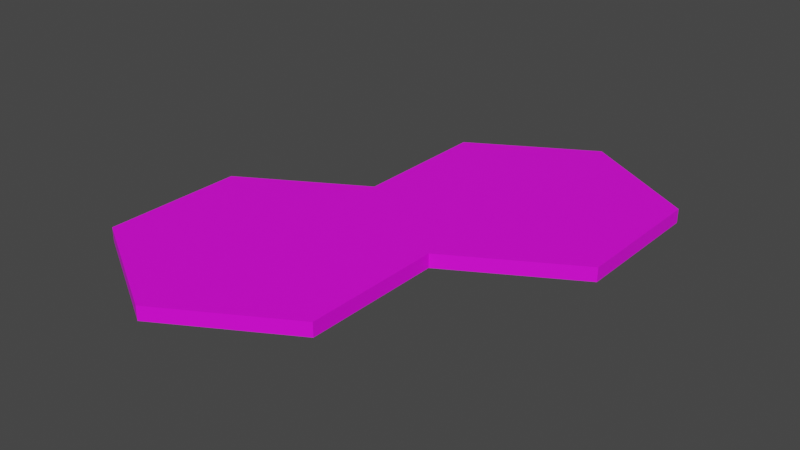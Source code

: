 # Source: two-hexes-model.blend  (saved by Blender 2.91.10; exported with 4.5.12 LTS)
import bpy
from mathutils import Matrix  # noqa: F401  (used for matrix-valued properties, if any)

bpy.ops.wm.read_factory_settings(use_empty=True)
scene = bpy.context.scene
scene.name = 'Scene'

# ---- collections
col_collection = bpy.data.collections.new('Collection'); scene.collection.children.link(col_collection)

# ---- images (referenced by path relative to the original .blend; pixels are not part of the script)
import os
ASSET_DIR = os.environ.get("B2B_ASSET_DIR", "")  # directory of the original .blend (textures are referenced by path, not embedded)
HERE = os.path.dirname(os.path.abspath(__file__))  # packed textures are extracted next to this script under _unpacked/

def load_image(name, relpath, width, height, colorspace="sRGB"):
    """Load a texture the original file referenced (path relative to the .blend, or extracted next to this script)."""
    p = next((c for c in (os.path.join(HERE, relpath), os.path.join(ASSET_DIR, relpath)) if relpath and os.path.exists(c)), "")
    if p:
        img = bpy.data.images.load(p, check_existing=True)
        img.name = name
    else:  # same state as the original file: an image datablock whose file is absent (Cycles renders it pink)
        img = bpy.data.images.new(name, width, height)
        img.source = "FILE"
        img.filepath = "//" + (relpath or name)
    img.colorspace_settings.name = colorspace
    return img
img_two_hexes_example_png = load_image('two-hexes-example.png', 'two-hexes-example.png', 1024, 1024, 'sRGB')

# ---- materials (node trees are filled in below, after node groups)
mat_material_001 = bpy.data.materials.new('Material.001')
mat_material_001.use_transparent_shadow = False

# ---- material node trees
mat_material_001.use_nodes = True; mat_material_001.node_tree.nodes.clear()
_N = mat_material_001.node_tree.nodes; _L = mat_material_001.node_tree.links
n0 = _N.new('ShaderNodeBsdfPrincipled'); n0.name = 'Principled BSDF'; n0.location = (10, 300)
n0.distribution = 'GGX'
n0.subsurface_method = 'BURLEY'
n0.inputs[3].default_value = 1.45
n0.inputs[27].default_value = (0.0, 0.0, 0.0, 1.0)
n0.inputs[28].default_value = 1.0
n1 = _N.new('ShaderNodeOutputMaterial'); n1.name = 'Material Output'; n1.location = (300, 300)
n2 = _N.new('ShaderNodeTexImage'); n2.name = 'Image Texture'; n2.location = (-280, 280)
n2.image = img_two_hexes_example_png
_L.new(n0.outputs[0], n1.inputs[0])
_L.new(n2.outputs[0], n0.inputs[0])
n1.is_active_output = True

# ---- world
world_world = bpy.data.worlds.new('World'); scene.world = world_world
world_world.use_nodes = True; world_world.node_tree.nodes.clear()
_N = world_world.node_tree.nodes; _L = world_world.node_tree.links
n0 = _N.new('ShaderNodeOutputWorld'); n0.name = 'World Output'; n0.location = (300, 300)
n1 = _N.new('ShaderNodeBackground'); n1.name = 'Background'; n1.location = (10, 300)
n1.inputs[0].default_value = (0.05088, 0.05088, 0.05088, 1.0)
_L.new(n1.outputs[0], n0.inputs[0])
n0.is_active_output = True
world_world.color = (0.05088, 0.05088, 0.05088)
world_world.use_sun_shadow = False
world_world.sun_shadow_jitter_overblur = 0.0

# ---- meshes
me_cylinder = bpy.data.meshes.new('Cylinder')
me_cylinder.from_pydata([(0.0, 1.0, -0.04955), (0.0, 1.0, 0.04955), (0.866, 0.5, 0.04955), (0.866, -0.5, -0.04955), (0.866, -0.5, 0.04955), (-8.742e-08, -1.0, -0.04955), (-8.742e-08, -1.0, 0.04955), (-0.866, -0.5, -0.04955), (-0.866, -0.5, 0.04955), (-0.866, 0.5, -0.04955), (-0.866, 0.5, 0.04955), (0.866, 2.5, -0.04955), (0.866, 2.5, 0.04955), (1.732, 2.0, -0.04955), (1.732, 2.0, 0.04955), (1.732, 1.0, -0.04955), (1.732, 1.0, 0.04955), (0.866, 0.5, -0.04955), (0.0, 2.0, -0.04955), (0.0, 2.0, 0.04955)], [], [(2, 3, 17), (4, 5, 3), (6, 7, 5), (1, 8, 4), (8, 9, 7), (10, 0, 9), (7, 9, 17), (2, 4, 3), (4, 6, 5), (6, 8, 7), (4, 2, 1), (1, 10, 8), (8, 6, 4), (8, 10, 9), (10, 1, 0), (9, 0, 17), (17, 3, 5), (5, 7, 17), (12, 13, 11), (14, 15, 13), (16, 17, 15), (12, 1, 16), (1, 18, 0), (19, 11, 18), (0, 18, 13), (12, 14, 13), (14, 16, 15), (16, 2, 17), (16, 14, 12), (12, 19, 1), (1, 2, 16), (1, 19, 18), (19, 12, 11), (18, 11, 13), (13, 15, 17), (17, 0, 13)])
_uv = me_cylinder.uv_layers.new(name='UVMap')
_uv.uv.foreach_set('vector', [0.9215, 0.7696, 0.9397, 0.5867, 0.9397, 0.7696, 0.9583, 0.9525, 0.9765, 0.7696, 0.9765, 0.9525, 0.9583, 0.7696, 0.9765, 0.5867, 0.9765, 0.7696, 0.4484, 0.613, 0.8919, 0.613, 0.6702, 0.9971, 0.9767, 0.9525, 0.9949, 0.7696, 0.9949, 0.9525, 0.9767, 0.7696, 0.9949, 0.5867, 0.9949, 0.7696, 0.1056, 0.1331, 0.3274, 0.005105, 0.5491, 0.3892, 0.9215, 0.7696, 0.9215, 0.5867, 0.9397, 0.5867, 0.9583, 0.9525, 0.9583, 0.7696, 0.9765, 0.7696, 0.9583, 0.7696, 0.9583, 0.5867, 0.9765, 0.5867, 0.6702, 0.9971, 0.4484, 0.8691, 0.4484, 0.613, 0.4484, 0.613, 0.6702, 0.485, 0.8919, 0.613, 0.8919, 0.613, 0.8919, 0.8691, 0.6702, 0.9971, 0.9767, 0.9525, 0.9767, 0.7696, 0.9949, 0.7696, 0.9767, 0.7696, 0.9767, 0.5867, 0.9949, 0.5867, 0.3274, 0.005105, 0.5491, 0.1331, 0.5491, 0.3892, 0.5491, 0.3892, 0.3274, 0.5173, 0.1056, 0.3892, 0.1056, 0.3892, 0.1056, 0.1331, 0.5491, 0.3892, 0.9399, 0.9525, 0.9581, 0.7696, 0.9581, 0.9525, 0.9399, 0.7696, 0.9581, 0.5867, 0.9581, 0.7696, 0.9215, 0.9525, 0.9397, 0.7696, 0.9397, 0.9525, 0.004851, 0.613, 0.4484, 0.613, 0.2266, 0.9971, 0.9031, 0.9525, 0.9213, 0.7696, 0.9213, 0.9525, 0.9031, 0.7696, 0.9213, 0.5867, 0.9213, 0.7696, 0.5491, 0.1331, 0.7709, 0.005105, 0.9927, 0.3892, 0.9399, 0.9525, 0.9399, 0.7696, 0.9581, 0.7696, 0.9399, 0.7696, 0.9399, 0.5867, 0.9581, 0.5867, 0.9215, 0.9525, 0.9215, 0.7696, 0.9397, 0.7696, 0.2266, 0.9971, 0.004851, 0.8691, 0.004851, 0.613, 0.004851, 0.613, 0.2266, 0.485, 0.4484, 0.613, 0.4484, 0.613, 0.4484, 0.8691, 0.2266, 0.9971, 0.9031, 0.9525, 0.9031, 0.7696, 0.9213, 0.7696, 0.9031, 0.7696, 0.9031, 0.5867, 0.9213, 0.5867, 0.7709, 0.005105, 0.9927, 0.1331, 0.9927, 0.3892, 0.9927, 0.3892, 0.7709, 0.5173, 0.5491, 0.3892, 0.5491, 0.3892, 0.5491, 0.1331, 0.9927, 0.3892])
me_cylinder.materials.append(mat_material_001)
me_cylinder.use_remesh_fix_poles = True
me_cylinder.use_remesh_preserve_attributes = False
me_cylinder.use_mirror_vertex_groups = False
me_cylinder.update()

# ---- objects
ob_cylinder = bpy.data.objects.new('Cylinder', me_cylinder)

# ---- transforms, parenting, visibility, modifiers, constraints
ob_cylinder.location = (0.0, -1.227, 0.0)
ob_cylinder.lock_scale = (True, True, True)
ob_cylinder.lineart.crease_threshold = 0.0

# ---- collection membership
col_collection.objects.link(ob_cylinder)

# ---- scene / render settings (as saved in the file)
scene.frame_start = 1; scene.frame_end = 250; scene.frame_set(1)
scene.render.engine = 'BLENDER_EEVEE_NEXT'
scene.cycles.use_denoising = False
scene.cycles.samples = 128
scene.cycles.sampling_pattern = 'TABULATED_SOBOL'
scene.cycles.use_adaptive_sampling = False
scene.cycles.use_light_tree = False
scene.view_settings.view_transform = 'Filmic'
bpy.context.view_layer.update()

# ---- added for rendering (the .blend has no active camera and no usable light): camera, sun
cam_auto = bpy.data.cameras.new('AutoCamera')
cam_auto.lens = 50.0
cam_auto.sensor_width = 36.0
cam_auto.clip_end = 1000.0
ob_auto_camera = bpy.data.objects.new('AutoCamera', cam_auto)
scene.collection.objects.link(ob_auto_camera)
ob_auto_camera.location = (4.46702, -5.31762, 3.2272)
ob_auto_camera.rotation_euler = (1.09748, -7.21219e-08, 0.694738)
scene.camera = ob_auto_camera
light_auto_sun = bpy.data.lights.new('AutoSun', 'SUN')
light_auto_sun.energy = 3.0
light_auto_sun.angle = 0.0523599
ob_auto_sun = bpy.data.objects.new('AutoSun', light_auto_sun)
scene.collection.objects.link(ob_auto_sun)
ob_auto_sun.rotation_euler = (0.872665, 0.174533, 0.523599)
bpy.context.view_layer.update()
